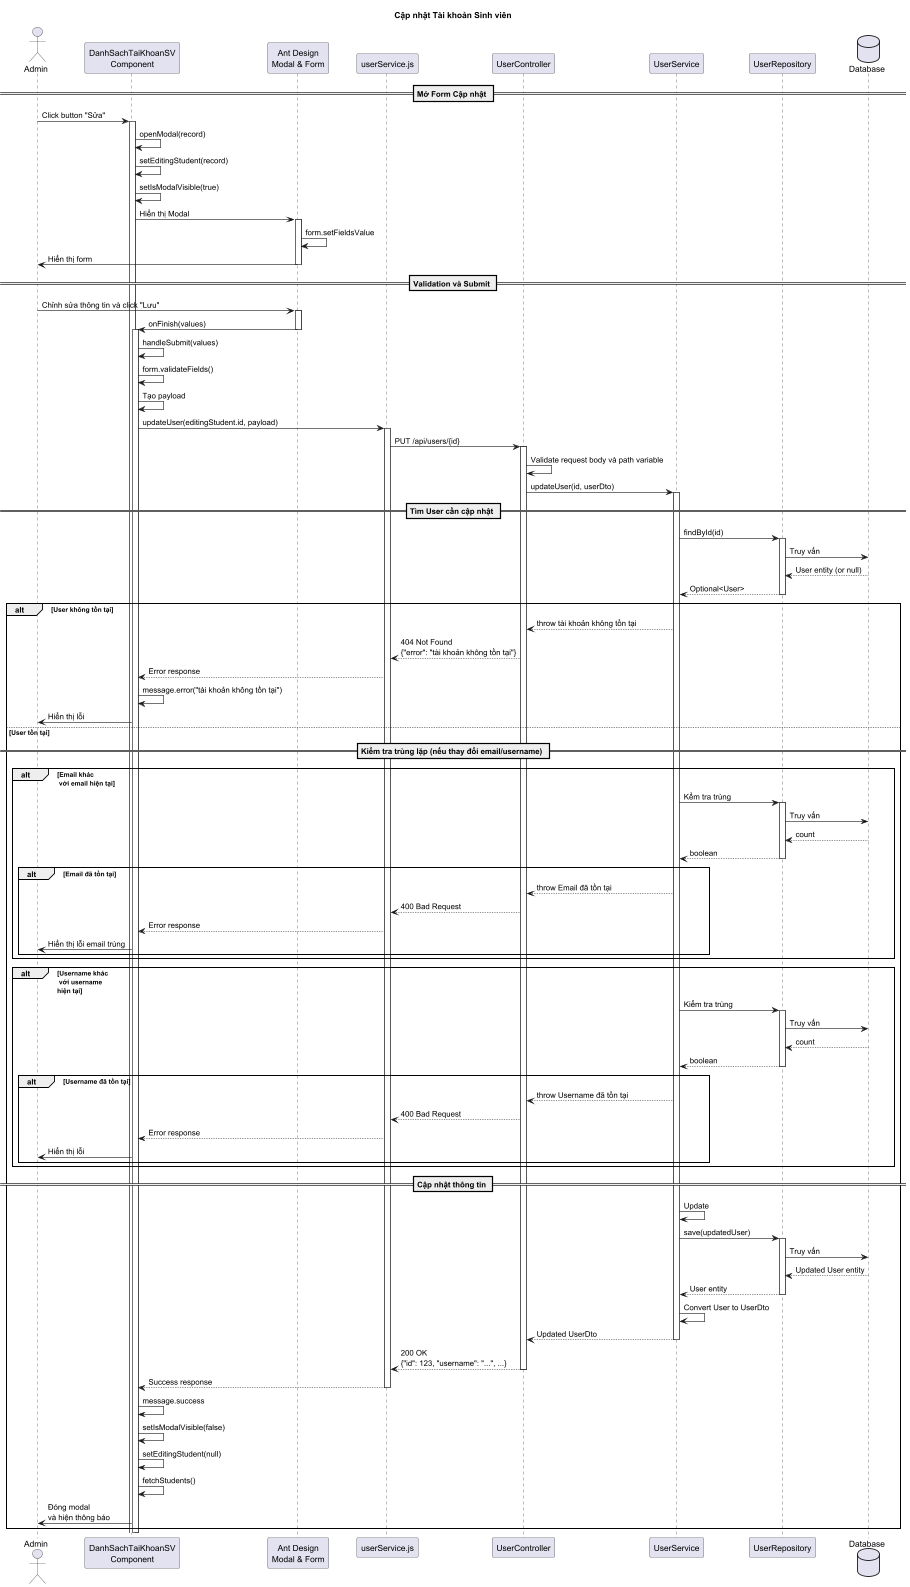

The diagram above was rendered by PlantUML. Its source (embedded in the PNG):
@startuml
title Cập nhật Tài khoản Sinh viên

actor "Admin" as admin
participant "DanhSachTaiKhoanSV\nComponent" as frontend
participant "Ant Design\nModal & Form" as modal
participant "userService.js" as service
participant "UserController" as controller
participant "UserService" as userService
participant "UserRepository" as repository
database "Database" as db

== Mở Form Cập nhật ==
admin -> frontend: Click button "Sửa"
activate frontend
frontend -> frontend: openModal(record)
frontend -> frontend: setEditingStudent(record)
frontend -> frontend: setIsModalVisible(true)
frontend -> modal: Hiển thị Modal
activate modal
modal -> modal: form.setFieldsValue

modal -> admin: Hiển thị form

deactivate modal

== Validation và Submit ==
admin -> modal: Chỉnh sửa thông tin và click "Lưu"
activate modal
modal -> frontend: onFinish(values)
deactivate modal
activate frontend
frontend -> frontend: handleSubmit(values)
frontend -> frontend: form.validateFields()

frontend -> frontend: Tạo payload


frontend -> service: updateUser(editingStudent.id, payload)
activate service
service -> controller: PUT /api/users/{id}
activate controller

controller -> controller: Validate request body và path variable
controller -> userService: updateUser(id, userDto)
activate userService

== Tìm User cần cập nhật ==
userService -> repository: findById(id)
activate repository
repository -> db: Truy vấn
db --> repository: User entity (or null)
repository --> userService: Optional<User>
deactivate repository

alt User không tồn tại
    userService --> controller: throw tài khoản không tồn tại
    controller --> service: 404 Not Found\n{"error": "tài khoản không tồn tại"}
    service --> frontend: Error response
    frontend -> frontend: message.error("tài khoản không tồn tại")
    frontend -> admin: Hiển thị lỗi
else User tồn tại
    == Kiểm tra trùng lặp (nếu thay đổi email/username) ==
    alt Email khác \n với email hiện tại
        userService -> repository: Kểm tra trùng
        activate repository
        repository -> db: Truy vấn
        db --> repository: count
        repository --> userService: boolean
        deactivate repository
        alt Email đã tồn tại
            userService --> controller: throw Email đã tồn tại
            controller --> service: 400 Bad Request
            service --> frontend: Error response
            frontend -> admin: Hiển thị lỗi email trùng
        end
    end

    alt Username khác \n với username \nhiện tại
        userService -> repository: Kiểm tra trùng
        activate repository
        repository -> db: Truy vấn
        db --> repository: count
        repository --> userService: boolean
        deactivate repository
        alt Username đã tồn tại
            userService --> controller: throw Username đã tồn tại
            controller --> service: 400 Bad Request
            service --> frontend: Error response
            frontend -> admin: Hiển thị lỗi
        end
    end

    == Cập nhật thông tin ==
    userService -> userService: Update


    userService -> repository: save(updatedUser)
    activate repository
    repository -> db: Truy vấn
    db --> repository: Updated User entity
    repository --> userService: User entity
    deactivate repository

    userService -> userService: Convert User to UserDto
    userService --> controller: Updated UserDto
    deactivate userService

    controller --> service: 200 OK\n{"id": 123, "username": "...", ...}
    deactivate controller
    service --> frontend: Success response
    deactivate service

    frontend -> frontend: message.success
    frontend -> frontend: setIsModalVisible(false)
    frontend -> frontend: setEditingStudent(null)
    frontend -> frontend: fetchStudents()
    frontend -> admin: Đóng modal\nvà hiện thông báo
end
deactivate frontend

@enduml